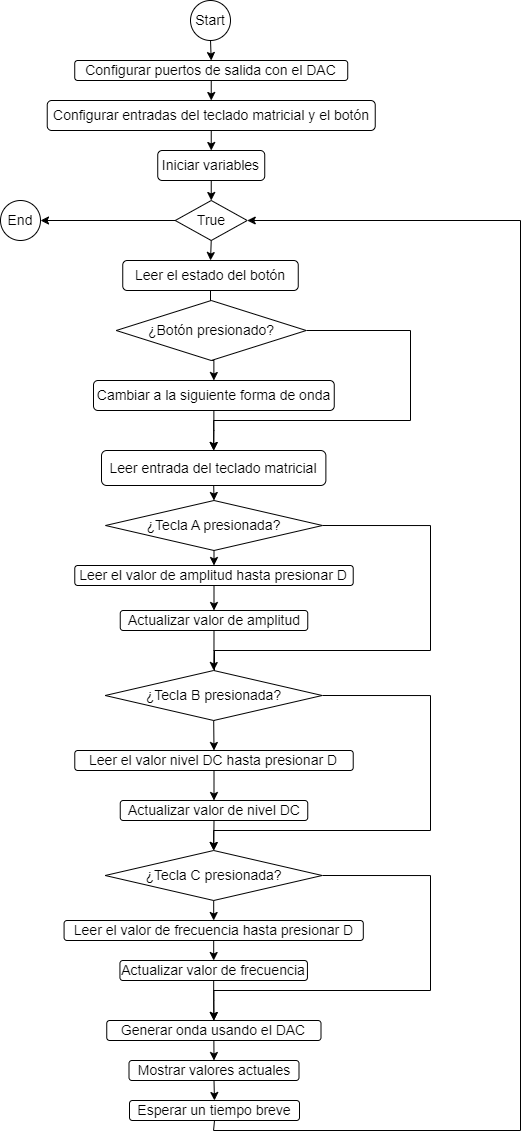

The diagram above was exported from draw.io. Its source (the exported page's mxGraphModel, read from the mxfile embedded in the PNG):
<mxGraphModel dx="836" dy="434" grid="1" gridSize="10" guides="1" tooltips="1" connect="1" arrows="1" fold="1" page="1" pageScale="1" pageWidth="827" pageHeight="1169" math="0" shadow="0">
  <root>
    <mxCell id="0" />
    <mxCell id="1" parent="0" />
    <mxCell id="I583Mahz1fHZpdKf3AXu-4" style="edgeStyle=orthogonalEdgeStyle;rounded=0;orthogonalLoop=1;jettySize=auto;html=1;exitX=0.5;exitY=1;exitDx=0;exitDy=0;entryX=0.5;entryY=0;entryDx=0;entryDy=0;fontSize=14;" edge="1" parent="1" source="I583Mahz1fHZpdKf3AXu-1" target="I583Mahz1fHZpdKf3AXu-2">
      <mxGeometry relative="1" as="geometry" />
    </mxCell>
    <mxCell id="I583Mahz1fHZpdKf3AXu-1" value="&lt;font style=&quot;font-size: 14px;&quot;&gt;Start&lt;/font&gt;" style="ellipse;whiteSpace=wrap;html=1;aspect=fixed;fontSize=14;" vertex="1" parent="1">
      <mxGeometry x="390" width="40" height="40" as="geometry" />
    </mxCell>
    <mxCell id="I583Mahz1fHZpdKf3AXu-5" style="edgeStyle=orthogonalEdgeStyle;rounded=0;orthogonalLoop=1;jettySize=auto;html=1;exitX=0.5;exitY=1;exitDx=0;exitDy=0;entryX=0.5;entryY=0;entryDx=0;entryDy=0;fontSize=14;" edge="1" parent="1" source="I583Mahz1fHZpdKf3AXu-2" target="I583Mahz1fHZpdKf3AXu-3">
      <mxGeometry relative="1" as="geometry" />
    </mxCell>
    <mxCell id="I583Mahz1fHZpdKf3AXu-2" value="&lt;font style=&quot;font-size: 14px;&quot;&gt;Configurar puertos de salida con el DAC&lt;/font&gt;" style="rounded=1;whiteSpace=wrap;html=1;fontSize=14;" vertex="1" parent="1">
      <mxGeometry x="274.24" y="60" width="272.99" height="20" as="geometry" />
    </mxCell>
    <mxCell id="I583Mahz1fHZpdKf3AXu-62" style="edgeStyle=orthogonalEdgeStyle;rounded=0;orthogonalLoop=1;jettySize=auto;html=1;exitX=0.5;exitY=1;exitDx=0;exitDy=0;entryX=0.5;entryY=0;entryDx=0;entryDy=0;" edge="1" parent="1" source="I583Mahz1fHZpdKf3AXu-3" target="I583Mahz1fHZpdKf3AXu-8">
      <mxGeometry relative="1" as="geometry" />
    </mxCell>
    <mxCell id="I583Mahz1fHZpdKf3AXu-3" value="&lt;font style=&quot;font-size: 14px;&quot;&gt;Configurar entradas del teclado matricial y el botón&lt;/font&gt;" style="rounded=1;whiteSpace=wrap;html=1;fontSize=14;" vertex="1" parent="1">
      <mxGeometry x="246.74" y="100" width="328" height="30" as="geometry" />
    </mxCell>
    <mxCell id="I583Mahz1fHZpdKf3AXu-17" style="edgeStyle=orthogonalEdgeStyle;rounded=0;orthogonalLoop=1;jettySize=auto;html=1;exitX=0.5;exitY=1;exitDx=0;exitDy=0;entryX=0.5;entryY=0;entryDx=0;entryDy=0;fontSize=14;" edge="1" parent="1" source="I583Mahz1fHZpdKf3AXu-8" target="I583Mahz1fHZpdKf3AXu-10">
      <mxGeometry relative="1" as="geometry" />
    </mxCell>
    <mxCell id="I583Mahz1fHZpdKf3AXu-8" value="&lt;font style=&quot;font-size: 14px;&quot;&gt;Iniciar variables&lt;/font&gt;" style="rounded=1;whiteSpace=wrap;html=1;fontSize=14;" vertex="1" parent="1">
      <mxGeometry x="357.24" y="150" width="107" height="30" as="geometry" />
    </mxCell>
    <mxCell id="I583Mahz1fHZpdKf3AXu-14" style="edgeStyle=orthogonalEdgeStyle;rounded=0;orthogonalLoop=1;jettySize=auto;html=1;exitX=0.5;exitY=1;exitDx=0;exitDy=0;entryX=0.5;entryY=0;entryDx=0;entryDy=0;fontSize=14;" edge="1" parent="1" source="I583Mahz1fHZpdKf3AXu-10" target="I583Mahz1fHZpdKf3AXu-11">
      <mxGeometry relative="1" as="geometry" />
    </mxCell>
    <mxCell id="I583Mahz1fHZpdKf3AXu-61" style="edgeStyle=orthogonalEdgeStyle;rounded=0;orthogonalLoop=1;jettySize=auto;html=1;exitX=0;exitY=0.5;exitDx=0;exitDy=0;entryX=1;entryY=0.5;entryDx=0;entryDy=0;" edge="1" parent="1" source="I583Mahz1fHZpdKf3AXu-10" target="I583Mahz1fHZpdKf3AXu-60">
      <mxGeometry relative="1" as="geometry" />
    </mxCell>
    <mxCell id="I583Mahz1fHZpdKf3AXu-10" value="&lt;font style=&quot;font-size: 14px;&quot;&gt;True&lt;/font&gt;" style="rhombus;whiteSpace=wrap;html=1;fontSize=14;" vertex="1" parent="1">
      <mxGeometry x="374.74" y="200" width="72" height="40" as="geometry" />
    </mxCell>
    <mxCell id="I583Mahz1fHZpdKf3AXu-15" style="edgeStyle=orthogonalEdgeStyle;rounded=0;orthogonalLoop=1;jettySize=auto;html=1;exitX=0.5;exitY=1;exitDx=0;exitDy=0;fontSize=14;" edge="1" parent="1" source="I583Mahz1fHZpdKf3AXu-11" target="I583Mahz1fHZpdKf3AXu-13">
      <mxGeometry relative="1" as="geometry" />
    </mxCell>
    <mxCell id="I583Mahz1fHZpdKf3AXu-11" value="&lt;font style=&quot;font-size: 14px;&quot;&gt;Leer el estado del botón&lt;/font&gt;" style="rounded=1;whiteSpace=wrap;html=1;fontSize=14;" vertex="1" parent="1">
      <mxGeometry x="322.25" y="260" width="175.5" height="30" as="geometry" />
    </mxCell>
    <mxCell id="I583Mahz1fHZpdKf3AXu-18" style="edgeStyle=orthogonalEdgeStyle;rounded=0;orthogonalLoop=1;jettySize=auto;html=1;exitX=0.5;exitY=1;exitDx=0;exitDy=0;entryX=0.5;entryY=0;entryDx=0;entryDy=0;fontSize=14;" edge="1" parent="1" source="I583Mahz1fHZpdKf3AXu-13" target="I583Mahz1fHZpdKf3AXu-16">
      <mxGeometry relative="1" as="geometry" />
    </mxCell>
    <mxCell id="I583Mahz1fHZpdKf3AXu-37" style="edgeStyle=orthogonalEdgeStyle;rounded=0;orthogonalLoop=1;jettySize=auto;html=1;exitX=1;exitY=0.5;exitDx=0;exitDy=0;entryX=0.5;entryY=0;entryDx=0;entryDy=0;" edge="1" parent="1" source="I583Mahz1fHZpdKf3AXu-13" target="I583Mahz1fHZpdKf3AXu-21">
      <mxGeometry relative="1" as="geometry">
        <mxPoint x="410" y="500" as="targetPoint" />
        <Array as="points">
          <mxPoint x="610" y="330" />
          <mxPoint x="610" y="420" />
          <mxPoint x="413" y="420" />
        </Array>
      </mxGeometry>
    </mxCell>
    <mxCell id="I583Mahz1fHZpdKf3AXu-13" value="&lt;font style=&quot;font-size: 14px;&quot;&gt;¿Botón presionado?&lt;/font&gt;" style="rhombus;whiteSpace=wrap;html=1;fontSize=14;" vertex="1" parent="1">
      <mxGeometry x="315.74" y="300" width="190" height="60" as="geometry" />
    </mxCell>
    <mxCell id="I583Mahz1fHZpdKf3AXu-36" style="edgeStyle=orthogonalEdgeStyle;rounded=0;orthogonalLoop=1;jettySize=auto;html=1;exitX=0.5;exitY=1;exitDx=0;exitDy=0;entryX=0.5;entryY=0;entryDx=0;entryDy=0;" edge="1" parent="1" source="I583Mahz1fHZpdKf3AXu-16" target="I583Mahz1fHZpdKf3AXu-21">
      <mxGeometry relative="1" as="geometry" />
    </mxCell>
    <mxCell id="I583Mahz1fHZpdKf3AXu-16" value="Cambiar a la siguiente forma de onda" style="rounded=1;whiteSpace=wrap;html=1;fontSize=14;" vertex="1" parent="1">
      <mxGeometry x="293" y="380" width="240.75" height="30" as="geometry" />
    </mxCell>
    <mxCell id="I583Mahz1fHZpdKf3AXu-25" style="edgeStyle=orthogonalEdgeStyle;rounded=0;orthogonalLoop=1;jettySize=auto;html=1;exitX=0.5;exitY=1;exitDx=0;exitDy=0;entryX=0.5;entryY=0;entryDx=0;entryDy=0;fontSize=14;" edge="1" parent="1" source="I583Mahz1fHZpdKf3AXu-21" target="I583Mahz1fHZpdKf3AXu-24">
      <mxGeometry relative="1" as="geometry" />
    </mxCell>
    <mxCell id="I583Mahz1fHZpdKf3AXu-21" value="Leer entrada del teclado matricial" style="rounded=1;whiteSpace=wrap;html=1;fontSize=14;" vertex="1" parent="1">
      <mxGeometry x="301" y="450" width="224.38" height="35" as="geometry" />
    </mxCell>
    <mxCell id="I583Mahz1fHZpdKf3AXu-38" style="edgeStyle=orthogonalEdgeStyle;rounded=0;orthogonalLoop=1;jettySize=auto;html=1;exitX=0.5;exitY=1;exitDx=0;exitDy=0;entryX=0.5;entryY=0;entryDx=0;entryDy=0;" edge="1" parent="1" source="I583Mahz1fHZpdKf3AXu-24" target="I583Mahz1fHZpdKf3AXu-26">
      <mxGeometry relative="1" as="geometry" />
    </mxCell>
    <mxCell id="I583Mahz1fHZpdKf3AXu-41" style="edgeStyle=orthogonalEdgeStyle;rounded=0;orthogonalLoop=1;jettySize=auto;html=1;exitX=1;exitY=0.5;exitDx=0;exitDy=0;entryX=0.5;entryY=0;entryDx=0;entryDy=0;" edge="1" parent="1" source="I583Mahz1fHZpdKf3AXu-24" target="I583Mahz1fHZpdKf3AXu-30">
      <mxGeometry relative="1" as="geometry">
        <Array as="points">
          <mxPoint x="630" y="525" />
          <mxPoint x="630" y="650" />
          <mxPoint x="414" y="650" />
          <mxPoint x="414" y="720" />
        </Array>
      </mxGeometry>
    </mxCell>
    <mxCell id="I583Mahz1fHZpdKf3AXu-24" value="&lt;font style=&quot;font-size: 14px;&quot;&gt;¿Tecla A presionada?&lt;/font&gt;" style="rhombus;whiteSpace=wrap;html=1;fontSize=14;" vertex="1" parent="1">
      <mxGeometry x="305" y="500" width="217" height="50" as="geometry" />
    </mxCell>
    <mxCell id="I583Mahz1fHZpdKf3AXu-39" style="edgeStyle=orthogonalEdgeStyle;rounded=0;orthogonalLoop=1;jettySize=auto;html=1;exitX=0.5;exitY=1;exitDx=0;exitDy=0;entryX=0.5;entryY=0;entryDx=0;entryDy=0;" edge="1" parent="1" source="I583Mahz1fHZpdKf3AXu-26" target="I583Mahz1fHZpdKf3AXu-28">
      <mxGeometry relative="1" as="geometry" />
    </mxCell>
    <mxCell id="I583Mahz1fHZpdKf3AXu-26" value="Leer el valor de amplitud hasta presionar D" style="rounded=1;whiteSpace=wrap;html=1;fontSize=14;" vertex="1" parent="1">
      <mxGeometry x="274.28" y="565" width="278.44" height="20" as="geometry" />
    </mxCell>
    <mxCell id="I583Mahz1fHZpdKf3AXu-31" style="edgeStyle=orthogonalEdgeStyle;rounded=0;orthogonalLoop=1;jettySize=auto;html=1;exitX=0.5;exitY=1;exitDx=0;exitDy=0;entryX=0.5;entryY=0;entryDx=0;entryDy=0;" edge="1" parent="1" source="I583Mahz1fHZpdKf3AXu-28" target="I583Mahz1fHZpdKf3AXu-30">
      <mxGeometry relative="1" as="geometry" />
    </mxCell>
    <mxCell id="I583Mahz1fHZpdKf3AXu-28" value="Actualizar valor de amplitud" style="rounded=1;whiteSpace=wrap;html=1;fontSize=14;" vertex="1" parent="1">
      <mxGeometry x="319.75" y="610" width="187.5" height="20" as="geometry" />
    </mxCell>
    <mxCell id="I583Mahz1fHZpdKf3AXu-42" style="edgeStyle=orthogonalEdgeStyle;rounded=0;orthogonalLoop=1;jettySize=auto;html=1;exitX=0.5;exitY=1;exitDx=0;exitDy=0;entryX=0.5;entryY=0;entryDx=0;entryDy=0;" edge="1" parent="1" source="I583Mahz1fHZpdKf3AXu-30" target="I583Mahz1fHZpdKf3AXu-32">
      <mxGeometry relative="1" as="geometry" />
    </mxCell>
    <mxCell id="I583Mahz1fHZpdKf3AXu-56" style="edgeStyle=orthogonalEdgeStyle;rounded=0;orthogonalLoop=1;jettySize=auto;html=1;exitX=1;exitY=0.5;exitDx=0;exitDy=0;entryX=0.5;entryY=0;entryDx=0;entryDy=0;" edge="1" parent="1" source="I583Mahz1fHZpdKf3AXu-30" target="I583Mahz1fHZpdKf3AXu-44">
      <mxGeometry relative="1" as="geometry">
        <Array as="points">
          <mxPoint x="630" y="695" />
          <mxPoint x="630" y="830" />
          <mxPoint x="413" y="830" />
        </Array>
      </mxGeometry>
    </mxCell>
    <mxCell id="I583Mahz1fHZpdKf3AXu-30" value="&lt;font style=&quot;font-size: 14px;&quot;&gt;¿Tecla B presionada?&lt;/font&gt;" style="rhombus;whiteSpace=wrap;html=1;fontSize=14;" vertex="1" parent="1">
      <mxGeometry x="304.69" y="670" width="217" height="50" as="geometry" />
    </mxCell>
    <mxCell id="I583Mahz1fHZpdKf3AXu-43" style="edgeStyle=orthogonalEdgeStyle;rounded=0;orthogonalLoop=1;jettySize=auto;html=1;exitX=0.5;exitY=1;exitDx=0;exitDy=0;entryX=0.5;entryY=0;entryDx=0;entryDy=0;" edge="1" parent="1" source="I583Mahz1fHZpdKf3AXu-32" target="I583Mahz1fHZpdKf3AXu-33">
      <mxGeometry relative="1" as="geometry" />
    </mxCell>
    <mxCell id="I583Mahz1fHZpdKf3AXu-32" value="Leer el valor nivel DC hasta presionar D" style="rounded=1;whiteSpace=wrap;html=1;fontSize=14;" vertex="1" parent="1">
      <mxGeometry x="274.28000000000003" y="750" width="278.44" height="20" as="geometry" />
    </mxCell>
    <mxCell id="I583Mahz1fHZpdKf3AXu-45" style="edgeStyle=orthogonalEdgeStyle;rounded=0;orthogonalLoop=1;jettySize=auto;html=1;exitX=0.5;exitY=1;exitDx=0;exitDy=0;entryX=0.5;entryY=0;entryDx=0;entryDy=0;" edge="1" parent="1" source="I583Mahz1fHZpdKf3AXu-33" target="I583Mahz1fHZpdKf3AXu-44">
      <mxGeometry relative="1" as="geometry" />
    </mxCell>
    <mxCell id="I583Mahz1fHZpdKf3AXu-33" value="Actualizar valor de nivel DC" style="rounded=1;whiteSpace=wrap;html=1;fontSize=14;" vertex="1" parent="1">
      <mxGeometry x="319.75" y="800" width="187.5" height="20" as="geometry" />
    </mxCell>
    <mxCell id="I583Mahz1fHZpdKf3AXu-47" style="edgeStyle=orthogonalEdgeStyle;rounded=0;orthogonalLoop=1;jettySize=auto;html=1;exitX=0.5;exitY=1;exitDx=0;exitDy=0;entryX=0.5;entryY=0;entryDx=0;entryDy=0;" edge="1" parent="1" source="I583Mahz1fHZpdKf3AXu-44" target="I583Mahz1fHZpdKf3AXu-46">
      <mxGeometry relative="1" as="geometry" />
    </mxCell>
    <mxCell id="I583Mahz1fHZpdKf3AXu-57" style="edgeStyle=orthogonalEdgeStyle;rounded=0;orthogonalLoop=1;jettySize=auto;html=1;exitX=1;exitY=0.5;exitDx=0;exitDy=0;entryX=0.5;entryY=0;entryDx=0;entryDy=0;" edge="1" parent="1" source="I583Mahz1fHZpdKf3AXu-44" target="I583Mahz1fHZpdKf3AXu-50">
      <mxGeometry relative="1" as="geometry">
        <Array as="points">
          <mxPoint x="630" y="875" />
          <mxPoint x="630" y="990" />
          <mxPoint x="413" y="990" />
        </Array>
      </mxGeometry>
    </mxCell>
    <mxCell id="I583Mahz1fHZpdKf3AXu-44" value="&lt;font style=&quot;font-size: 14px;&quot;&gt;¿Tecla C presionada?&lt;/font&gt;" style="rhombus;whiteSpace=wrap;html=1;fontSize=14;" vertex="1" parent="1">
      <mxGeometry x="304.69" y="850" width="217" height="50" as="geometry" />
    </mxCell>
    <mxCell id="I583Mahz1fHZpdKf3AXu-49" style="edgeStyle=orthogonalEdgeStyle;rounded=0;orthogonalLoop=1;jettySize=auto;html=1;exitX=0.5;exitY=1;exitDx=0;exitDy=0;entryX=0.5;entryY=0;entryDx=0;entryDy=0;" edge="1" parent="1" source="I583Mahz1fHZpdKf3AXu-46" target="I583Mahz1fHZpdKf3AXu-48">
      <mxGeometry relative="1" as="geometry" />
    </mxCell>
    <mxCell id="I583Mahz1fHZpdKf3AXu-46" value="Leer el valor de frecuencia hasta presionar D" style="rounded=1;whiteSpace=wrap;html=1;fontSize=14;" vertex="1" parent="1">
      <mxGeometry x="263.58" y="920" width="299.22" height="20" as="geometry" />
    </mxCell>
    <mxCell id="I583Mahz1fHZpdKf3AXu-52" style="edgeStyle=orthogonalEdgeStyle;rounded=0;orthogonalLoop=1;jettySize=auto;html=1;exitX=0.5;exitY=1;exitDx=0;exitDy=0;entryX=0.5;entryY=0;entryDx=0;entryDy=0;" edge="1" parent="1" source="I583Mahz1fHZpdKf3AXu-48" target="I583Mahz1fHZpdKf3AXu-50">
      <mxGeometry relative="1" as="geometry" />
    </mxCell>
    <mxCell id="I583Mahz1fHZpdKf3AXu-48" value="Actualizar valor de frecuencia" style="rounded=1;whiteSpace=wrap;html=1;fontSize=14;" vertex="1" parent="1">
      <mxGeometry x="319.44" y="960" width="187.5" height="20" as="geometry" />
    </mxCell>
    <mxCell id="I583Mahz1fHZpdKf3AXu-53" style="edgeStyle=orthogonalEdgeStyle;rounded=0;orthogonalLoop=1;jettySize=auto;html=1;exitX=0.5;exitY=1;exitDx=0;exitDy=0;entryX=0.5;entryY=0;entryDx=0;entryDy=0;" edge="1" parent="1" source="I583Mahz1fHZpdKf3AXu-50" target="I583Mahz1fHZpdKf3AXu-51">
      <mxGeometry relative="1" as="geometry" />
    </mxCell>
    <mxCell id="I583Mahz1fHZpdKf3AXu-50" value="Generar onda usando el DAC" style="rounded=1;whiteSpace=wrap;html=1;fontSize=14;" vertex="1" parent="1">
      <mxGeometry x="306.25" y="1020" width="214.25" height="20" as="geometry" />
    </mxCell>
    <mxCell id="I583Mahz1fHZpdKf3AXu-55" style="edgeStyle=orthogonalEdgeStyle;rounded=0;orthogonalLoop=1;jettySize=auto;html=1;exitX=0.5;exitY=1;exitDx=0;exitDy=0;entryX=0.5;entryY=0;entryDx=0;entryDy=0;" edge="1" parent="1" source="I583Mahz1fHZpdKf3AXu-51" target="I583Mahz1fHZpdKf3AXu-54">
      <mxGeometry relative="1" as="geometry" />
    </mxCell>
    <mxCell id="I583Mahz1fHZpdKf3AXu-51" value="Mostrar valores actuales" style="rounded=1;whiteSpace=wrap;html=1;fontSize=14;" vertex="1" parent="1">
      <mxGeometry x="328.5" y="1060" width="170" height="20" as="geometry" />
    </mxCell>
    <mxCell id="I583Mahz1fHZpdKf3AXu-58" style="edgeStyle=orthogonalEdgeStyle;rounded=0;orthogonalLoop=1;jettySize=auto;html=1;exitX=0.5;exitY=1;exitDx=0;exitDy=0;entryX=1;entryY=0.5;entryDx=0;entryDy=0;" edge="1" parent="1" source="I583Mahz1fHZpdKf3AXu-54" target="I583Mahz1fHZpdKf3AXu-10">
      <mxGeometry relative="1" as="geometry">
        <Array as="points">
          <mxPoint x="413" y="1130" />
          <mxPoint x="720" y="1130" />
          <mxPoint x="720" y="220" />
        </Array>
      </mxGeometry>
    </mxCell>
    <mxCell id="I583Mahz1fHZpdKf3AXu-54" value="Esperar un tiempo breve" style="rounded=1;whiteSpace=wrap;html=1;fontSize=14;" vertex="1" parent="1">
      <mxGeometry x="329" y="1100" width="170" height="20" as="geometry" />
    </mxCell>
    <mxCell id="I583Mahz1fHZpdKf3AXu-60" value="&lt;font style=&quot;font-size: 14px;&quot;&gt;End&lt;/font&gt;" style="ellipse;whiteSpace=wrap;html=1;aspect=fixed;fontSize=14;" vertex="1" parent="1">
      <mxGeometry x="200" y="200" width="40" height="40" as="geometry" />
    </mxCell>
  </root>
</mxGraphModel>